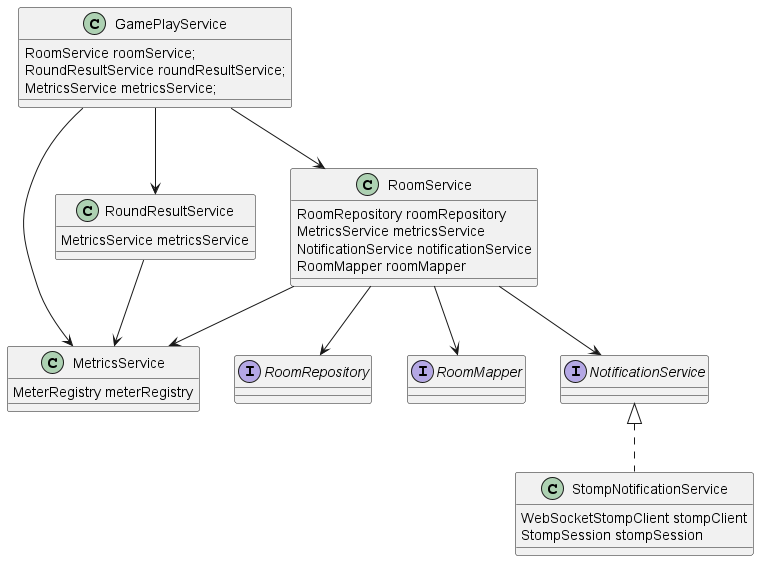

The diagram above was rendered by PlantUML. Its source (embedded in the PNG):
@startuml
'https://plantuml.com/class-diagram

class MetricsService {
    MeterRegistry meterRegistry
}

class RoomService {
    RoomRepository roomRepository
    MetricsService metricsService
    NotificationService notificationService
    RoomMapper roomMapper
}

interface RoomRepository {
}

interface RoomMapper {
}

interface NotificationService {
}

class StompNotificationService implements NotificationService {
    WebSocketStompClient stompClient
    StompSession stompSession
}

class GamePlayService {
    RoomService roomService;
    RoundResultService roundResultService;
    MetricsService metricsService;
}

class RoundResultService {
    MetricsService metricsService
}

RoomService --> RoomRepository
RoomService --> MetricsService
RoomService --> NotificationService
RoomService --> RoomMapper
GamePlayService --> RoomService
GamePlayService --> MetricsService
GamePlayService --> RoundResultService
RoundResultService --> MetricsService

@enduml